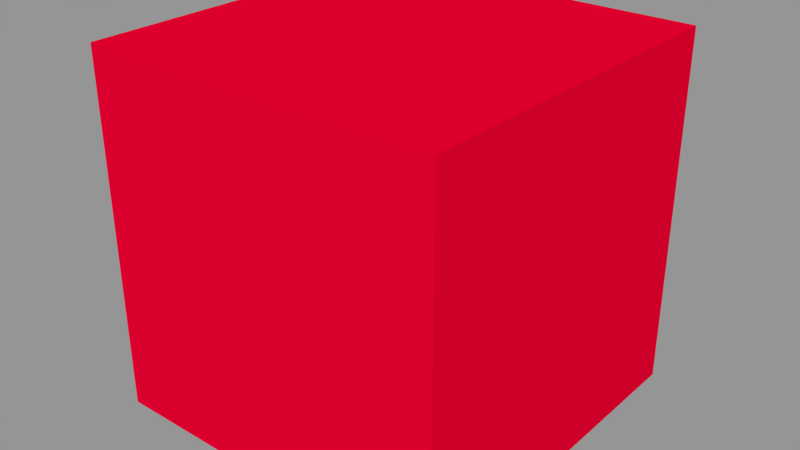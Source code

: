 # Source: test.blend  (saved by Blender 2.69.0; exported with 4.5.12 LTS)
import bpy
from mathutils import Matrix  # noqa: F401  (used for matrix-valued properties, if any)

bpy.ops.wm.read_factory_settings(use_empty=True)
scene = bpy.context.scene
scene.name = 'test'

# ---- collections
col_collection_1_002 = bpy.data.collections.new('Collection 1.002'); scene.collection.children.link(col_collection_1_002)

# ---- materials (node trees are filled in below, after node groups)
mat_cube__1__main__physdefault = bpy.data.materials.new('cube__1__main__physDefault')
mat_cube__1__main__physdefault.alpha_threshold = 0.0
mat_cube__1__main__physdefault.use_transparent_shadow = False
mat_cube__1__main__physdefault.diffuse_color = (0.8, 0.0, 0.02953, 1.0)
mat_cube__1__main__physdefault.roughness = 0.5
mat_cube__1__main__physdefault.line_color = (0.0, 0.0, 0.0, 1.0)

# ---- material node trees

# ---- meshes
me_cube_002 = bpy.data.meshes.new('Cube.002')
me_cube_002.from_pydata([(-1.0, -1.0, -1.0), (-1.0, 1.0, -1.0), (1.0, 1.0, -1.0), (1.0, -1.0, -1.0), (-1.0, -1.0, 1.0), (-1.0, 1.0, 1.0), (1.0, 1.0, 1.0), (1.0, -1.0, 1.0)], [], [(4, 5, 1, 0), (5, 6, 2, 1), (6, 7, 3, 2), (7, 4, 0, 3), (0, 1, 2, 3), (7, 6, 5, 4)])
me_cube_002.materials.append(mat_cube__1__main__physdefault)
me_cube_002.use_remesh_preserve_volume = False
me_cube_002.use_remesh_preserve_attributes = False
me_cube_002.use_mirror_vertex_groups = False
me_cube_002.update()

# ---- objects
ob_cube = bpy.data.objects.new('cube', me_cube_002)

# ---- transforms, parenting, visibility, modifiers, constraints
ob_cube.location = (0.0, 0.0, 0.0)
ob_cube.lineart.crease_threshold = 0.0

# ---- collection membership
col_collection_1_002.objects.link(ob_cube)

# ---- scene / render settings (as saved in the file)
scene.frame_start = 1; scene.frame_end = 250; scene.frame_set(1)
scene.render.engine = 'BLENDER_EEVEE_NEXT'
scene.render.image_settings.compression = 90
scene.render.image_settings.exr_codec = 'NONE'
scene.render.resolution_percentage = 50
scene.render.dither_intensity = 0.0
scene.render.line_thickness = 0.0
scene.cycles.use_denoising = False
scene.cycles.samples = 10
scene.cycles.sampling_pattern = 'TABULATED_SOBOL'
scene.cycles.light_sampling_threshold = 0.0
scene.cycles.use_adaptive_sampling = False
scene.cycles.use_light_tree = False
scene.cycles.blur_glossy = 0.0
scene.cycles.volume_bounces = 1
scene.cycles.pixel_filter_type = 'GAUSSIAN'
scene.cycles.sample_clamp_indirect = 0.0
scene.view_settings.view_transform = 'Standard'
bpy.context.view_layer.update()

# ---- added for rendering (the .blend has no active camera and no usable light): camera, sun + grey world if the file has none
cam_auto = bpy.data.cameras.new('AutoCamera')
cam_auto.lens = 50.0
cam_auto.sensor_width = 36.0
cam_auto.clip_end = 1000.0
ob_auto_camera = bpy.data.objects.new('AutoCamera', cam_auto)
scene.collection.objects.link(ob_auto_camera)
ob_auto_camera.location = (3.20507, -3.84609, 2.56406)
ob_auto_camera.rotation_euler = (1.09748, -7.21219e-08, 0.694738)
scene.camera = ob_auto_camera
light_auto_sun = bpy.data.lights.new('AutoSun', 'SUN')
light_auto_sun.energy = 3.0
light_auto_sun.angle = 0.0523599
ob_auto_sun = bpy.data.objects.new('AutoSun', light_auto_sun)
scene.collection.objects.link(ob_auto_sun)
ob_auto_sun.rotation_euler = (0.872665, 0.174533, 0.523599)
if scene.world is None:
    world_auto = bpy.data.worlds.new('AutoWorld')
    world_auto.color = (0.3, 0.3, 0.3)
    scene.world = world_auto
bpy.context.view_layer.update()
